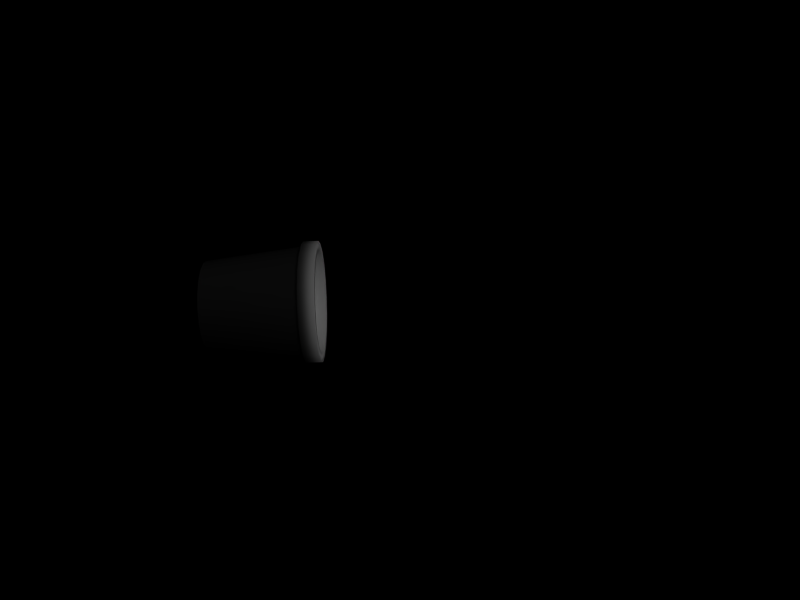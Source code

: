 # Source: FallenPot.blend  (saved by Blender 2.63.0; exported with 4.5.12 LTS)
import bpy
from mathutils import Matrix  # noqa: F401  (used for matrix-valued properties, if any)

bpy.ops.wm.read_factory_settings(use_empty=True)
scene = bpy.context.scene
scene.name = 'Scene'

# ---- collections
col_collection_1 = bpy.data.collections.new('Collection 1'); scene.collection.children.link(col_collection_1)

# ---- materials (node trees are filled in below, after node groups)
mat_material_001 = bpy.data.materials.new('Material.001')
mat_material_001.alpha_threshold = 0.0
mat_material_001.roughness = 0.5
mat_material_001.specular_intensity = 0.0
mat_material_001.line_color = (0.0, 0.0, 0.0, 1.0)
mat_material_002 = bpy.data.materials.new('Material.002')
mat_material_002.alpha_threshold = 0.0
mat_material_002.roughness = 0.5
mat_material_002.specular_intensity = 0.0
mat_material_002.line_color = (0.0, 0.0, 0.0, 1.0)
mat_material = bpy.data.materials.new('Material')
mat_material.alpha_threshold = 0.0
mat_material.roughness = 0.5
mat_material.specular_intensity = 0.2

# ---- material node trees

# ---- world
world_world = bpy.data.worlds.new('World'); scene.world = world_world
world_world.color = (0.0, 0.0, 0.0)
world_world.use_sun_shadow = False
world_world.sun_shadow_jitter_overblur = 0.0
world_world.cycles.sampling_method = 'MANUAL'
world_world.cycles.sample_map_resolution = 256

# ---- cameras
cam_camera = bpy.data.cameras.new('Camera')
cam_camera.passepartout_alpha = 0.2
cam_camera.clip_end = 100.0
cam_camera.lens = 35.0
cam_camera.sensor_width = 32.0
cam_camera.sensor_height = 18.0
cam_camera.show_passepartout = False
cam_camera.show_safe_areas = True
cam_camera.dof.focus_distance = 0.0
cam_camera.dof.aperture_fstop = 128.0

# ---- lights
light_lamp_001 = bpy.data.lights.new('Lamp.001', 'SUN')
light_lamp_001.transmission_factor = 0.0
light_lamp_001.angle = 1.571
light_lamp_001.energy = 0.2
light_lamp_001.shadow_buffer_clip_start = 0.5
light_lamp_001.shadow_soft_size = 1.0
light_lamp_001.shadow_cascade_max_distance = 1000.0
light_lamp_001.cycles.use_multiple_importance_sampling = False
light_lamp = bpy.data.lights.new('Lamp', 'SUN')
light_lamp.transmission_factor = 0.0
light_lamp.angle = 1.571
light_lamp.energy = 1.0
light_lamp.shadow_buffer_clip_start = 0.5
light_lamp.shadow_soft_size = 1.0
light_lamp.shadow_cascade_max_distance = 1000.0
light_lamp.cycles.use_multiple_importance_sampling = False

# ---- meshes
me_cylinder = bpy.data.meshes.new('Cylinder')
me_cylinder.from_pydata([(-2.54, 1.032, -6.666), (-2.532, 0.7141, -6.386), (-2.528, 0.3399, -6.238), (-2.528, -0.0535, -6.238), (-2.532, -0.4277, -6.386), (-2.54, -0.7459, -6.666), (-2.552, -0.9772, -7.053), (-2.565, -1.099, -7.506), (-2.58, -1.099, -7.984), (-2.593, -0.9772, -8.438), (-2.605, -0.7459, -8.824), (-2.613, -0.4277, -9.104), (-2.617, -0.0535, -9.252), (-2.617, 0.3399, -9.252), (-2.613, 0.7141, -9.104), (-2.605, 1.032, -8.824), (-2.593, 1.264, -8.438), (-2.58, 1.385, -7.984), (-2.565, 1.385, -7.506), (-2.552, 1.264, -7.053), (-4.719, 0.8503, -6.792), (-4.712, 0.5972, -6.569), (-4.709, 0.2996, -6.452), (-4.709, -0.01323, -6.452), (-4.712, -0.3108, -6.569), (-4.719, -0.5639, -6.792), (-4.728, -0.7478, -7.099), (-4.739, -0.8445, -7.46), (-4.75, -0.8445, -7.84), (-4.761, -0.7478, -8.201), (-4.77, -0.5639, -8.508), (-4.777, -0.3108, -8.731), (-4.78, -0.01322, -8.848), (-4.78, 0.2996, -8.848), (-4.777, 0.5972, -8.731), (-4.77, 0.8503, -8.508), (-4.761, 1.034, -8.201), (-4.75, 1.131, -7.84), (-4.739, 1.131, -7.46), (-4.728, 1.034, -7.099), (-4.745, 0.1432, -7.65), (-2.517, 1.367, -6.99), (-2.532, 1.499, -7.486), (-2.547, 1.499, -8.007), (-2.562, 1.367, -8.503), (-2.575, 1.114, -8.924), (-2.584, 0.7665, -9.231), (-2.589, 0.358, -9.392), (-2.589, -0.07158, -9.392), (-2.584, -0.4801, -9.231), (-2.575, -0.8277, -8.924), (-2.562, -1.08, -8.503), (-2.547, -1.213, -8.007), (-2.532, -1.213, -7.486), (-2.517, -1.08, -6.99), (-2.505, -0.8277, -6.569), (-2.496, -0.4801, -6.262), (-2.491, -0.07158, -6.101), (-2.491, 0.358, -6.101), (-2.496, 0.7665, -6.262), (-2.505, 1.114, -6.569), (-2.16, 1.114, -6.584), (-2.15, 0.7665, -6.277), (-2.146, 0.358, -6.116), (-2.146, -0.07158, -6.116), (-2.15, -0.4801, -6.277), (-2.16, -0.8277, -6.584), (-2.172, -1.08, -7.005), (-2.187, -1.213, -7.501), (-2.202, -1.213, -8.022), (-2.217, -1.08, -8.518), (-2.23, -0.8277, -8.94), (-2.239, -0.4801, -9.246), (-2.243, -0.07158, -9.407), (-2.243, 0.358, -9.407), (-2.239, 0.7665, -9.246), (-2.23, 1.114, -8.94), (-2.217, 1.367, -8.518), (-2.202, 1.499, -8.022), (-2.187, 1.499, -7.501), (-2.172, 1.367, -7.005), (-2.176, 1.169, -7.128), (-2.188, 1.28, -7.543), (-2.201, 1.28, -7.98), (-2.213, 1.169, -8.396), (-2.224, 0.9573, -8.749), (-2.232, 0.6659, -9.006), (-2.236, 0.3233, -9.141), (-2.236, -0.0369, -9.141), (-2.232, -0.3795, -9.006), (-2.224, -0.6709, -8.749), (-2.213, -0.8826, -8.396), (-2.201, -0.9939, -7.98), (-2.188, -0.9939, -7.543), (-2.176, -0.8826, -7.128), (-2.165, -0.6709, -6.774), (-2.158, -0.3795, -6.517), (-2.154, -0.0369, -6.382), (-2.154, 0.3233, -6.382), (-2.158, 0.6659, -6.517), (-2.165, 0.9573, -6.774), (-4.322, 0.835, -6.828), (-4.315, 0.5874, -6.61), (-4.312, 0.2963, -6.495), (-4.312, -0.009842, -6.495), (-4.315, -0.301, -6.61), (-4.322, -0.5486, -6.828), (-4.331, -0.7285, -7.129), (-4.341, -0.8231, -7.482), (-4.352, -0.8231, -7.853), (-4.363, -0.7285, -8.206), (-4.372, -0.5486, -8.507), (-4.378, -0.301, -8.725), (-4.381, -0.009841, -8.84), (-4.381, 0.2963, -8.84), (-4.378, 0.5874, -8.725), (-4.372, 0.835, -8.507), (-4.363, 1.015, -8.206), (-4.352, 1.11, -7.853), (-4.341, 1.11, -7.482), (-4.331, 1.015, -7.129)], [], [(109, 110, 111, 112), (108, 109, 112, 113), (107, 108, 113, 114), (106, 107, 114, 115), (105, 106, 115, 116), (104, 105, 116, 117), (103, 104, 117, 118), (102, 103, 118, 119), (101, 102, 119, 120), (40, 21, 20), (40, 22, 21), (40, 23, 22), (40, 24, 23), (40, 25, 24), (40, 26, 25), (40, 27, 26), (40, 28, 27), (40, 29, 28), (40, 30, 29), (40, 31, 30), (40, 32, 31), (40, 33, 32), (40, 34, 33), (40, 35, 34), (40, 36, 35), (40, 37, 36), (40, 38, 37), (40, 39, 38), (40, 20, 39), (0, 20, 21, 1), (1, 21, 22, 2), (2, 22, 23, 3), (3, 23, 24, 4), (4, 24, 25, 5), (5, 25, 26, 6), (6, 26, 27, 7), (7, 27, 28, 8), (8, 28, 29, 9), (9, 29, 30, 10), (10, 30, 31, 11), (11, 31, 32, 12), (12, 32, 33, 13), (13, 33, 34, 14), (14, 34, 35, 15), (15, 35, 36, 16), (16, 36, 37, 17), (17, 37, 38, 18), (18, 38, 39, 19), (20, 0, 19, 39), (19, 0, 60, 41), (18, 19, 41, 42), (17, 18, 42, 43), (16, 17, 43, 44), (15, 16, 44, 45), (14, 15, 45, 46), (13, 14, 46, 47), (12, 13, 47, 48), (11, 12, 48, 49), (10, 11, 49, 50), (9, 10, 50, 51), (8, 9, 51, 52), (7, 8, 52, 53), (6, 7, 53, 54), (5, 6, 54, 55), (4, 5, 55, 56), (3, 4, 56, 57), (2, 3, 57, 58), (1, 2, 58, 59), (0, 1, 59, 60), (60, 59, 62, 61), (59, 58, 63, 62), (58, 57, 64, 63), (57, 56, 65, 64), (56, 55, 66, 65), (55, 54, 67, 66), (54, 53, 68, 67), (53, 52, 69, 68), (52, 51, 70, 69), (51, 50, 71, 70), (50, 49, 72, 71), (49, 48, 73, 72), (48, 47, 74, 73), (47, 46, 75, 74), (46, 45, 76, 75), (45, 44, 77, 76), (44, 43, 78, 77), (43, 42, 79, 78), (42, 41, 80, 79), (41, 60, 61, 80), (80, 61, 100, 81), (79, 80, 81, 82), (78, 79, 82, 83), (77, 78, 83, 84), (76, 77, 84, 85), (75, 76, 85, 86), (74, 75, 86, 87), (73, 74, 87, 88), (72, 73, 88, 89), (71, 72, 89, 90), (70, 71, 90, 91), (69, 70, 91, 92), (68, 69, 92, 93), (67, 68, 93, 94), (66, 67, 94, 95), (65, 66, 95, 96), (64, 65, 96, 97), (63, 64, 97, 98), (62, 63, 98, 99), (61, 62, 99, 100), (100, 99, 102, 101), (99, 98, 103, 102), (98, 97, 104, 103), (97, 96, 105, 104), (96, 95, 106, 105), (95, 94, 107, 106), (94, 93, 108, 107), (93, 92, 109, 108), (92, 91, 110, 109), (91, 90, 111, 110), (90, 89, 112, 111), (89, 88, 113, 112), (88, 87, 114, 113), (87, 86, 115, 114), (86, 85, 116, 115), (85, 84, 117, 116), (84, 83, 118, 117), (83, 82, 119, 118), (82, 81, 120, 119), (81, 100, 101, 120)])
me_cylinder.polygons.foreach_set('use_smooth', [True] * 129)
me_cylinder.polygons.foreach_set('material_index', [1, 1, 1, 1, 1, 1, 1, 1, 1, 0, 0, 0, 0, 0, 0, 0, 0, 0, 0, 0, 0, 0, 0, 0, 0, 0, 0, 0, 0, 0, 0, 0, 0, 0, 0, 0, 0, 0, 0, 0, 0, 0, 0, 0, 0, 0, 0, 0, 0, 0, 0, 0, 0, 0, 0, 0, 0, 0, 0, 0, 0, 0, 0, 0, 0, 0, 0, 0, 0, 0, 0, 0, 0, 0, 0, 0, 0, 0, 0, 0, 0, 0, 0, 0, 0, 0, 0, 0, 0, 0, 0, 0, 0, 0, 0, 0, 0, 0, 0, 0, 0, 0, 0, 0, 0, 0, 0, 0, 0, 0, 0, 0, 0, 0, 0, 0, 0, 0, 0, 0, 0, 0, 0, 0, 0, 0, 0, 0, 0])
_uv = me_cylinder.uv_layers.new(name='UVTex')
_uv.uv.foreach_set('vector', [0.0, 0.4208, 0.04031, 0.2702, 0.117, 0.1421, 0.2226, 0.04896, 8.567e-06, 0.5792, 0.0, 0.4208, 0.2226, 0.04896, 0.3467, 7.321e-06, 0.04034, 0.7298, 8.567e-06, 0.5792, 0.3467, 7.321e-06, 0.4772, 0.0, 0.117, 0.858, 0.04034, 0.7298, 0.4772, 0.0, 0.6013, 0.04893, 0.2226, 0.9511, 0.117, 0.858, 0.6013, 0.04893, 0.7068, 0.142, 0.3467, 1.0, 0.2226, 0.9511, 0.7068, 0.142, 0.7835, 0.2702, 0.4772, 1.0, 0.3467, 1.0, 0.7835, 0.2702, 0.8239, 0.4208, 0.6013, 0.951, 0.4772, 1.0, 0.8239, 0.4208, 0.8239, 0.5792, 0.7069, 0.8579, 0.6013, 0.951, 0.8239, 0.5792, 0.7836, 0.7298, 0.1188, 0.5437, 0.1521, 0.2822, 0.1706, 0.3362, 0.1188, 0.5437, 0.1302, 0.2538, 0.1521, 0.2822, 0.1188, 0.5437, 0.1073, 0.2538, 0.1302, 0.2538, 0.1188, 0.5437, 0.08544, 0.2822, 0.1073, 0.2538, 0.1188, 0.5437, 0.06686, 0.3362, 0.08544, 0.2822, 0.1188, 0.5437, 0.05337, 0.4105, 0.06686, 0.3362, 0.1188, 0.5437, 0.04627, 0.4978, 0.05337, 0.4105, 0.1188, 0.5437, 0.04627, 0.5897, 0.04627, 0.4978, 0.1188, 0.5437, 0.05337, 0.677, 0.04627, 0.5897, 0.1188, 0.5437, 0.06686, 0.7513, 0.05337, 0.677, 0.1188, 0.5437, 0.08544, 0.8053, 0.06686, 0.7513, 0.1188, 0.5437, 0.1073, 0.8337, 0.08544, 0.8053, 0.1188, 0.5437, 0.1302, 0.8337, 0.1073, 0.8337, 0.1188, 0.5437, 0.1521, 0.8053, 0.1302, 0.8337, 0.1188, 0.5437, 0.1706, 0.7513, 0.1521, 0.8053, 0.1188, 0.5437, 0.1841, 0.677, 0.1706, 0.7513, 0.1188, 0.5437, 0.1912, 0.5897, 0.1841, 0.677, 0.1188, 0.5437, 0.1912, 0.4978, 0.1912, 0.5897, 0.1188, 0.5437, 0.1841, 0.4105, 0.1912, 0.4978, 0.1188, 0.5437, 0.1706, 0.3362, 0.1841, 0.4105, 0.4008, 0.2586, 0.4008, 0.9935, 0.3514, 0.9935, 0.3514, 0.2586, 0.3514, 0.2586, 0.3514, 0.9935, 0.3019, 0.9935, 0.3019, 0.2586, 0.3019, 0.2586, 0.3019, 0.9935, 0.2525, 0.9935, 0.2525, 0.2586, 0.2525, 0.2586, 0.2525, 0.9935, 0.2031, 0.9935, 0.2031, 0.2586, 0.2031, 0.2586, 0.2031, 0.9935, 0.1536, 0.9935, 0.1536, 0.2586, 0.1536, 0.2586, 0.1536, 0.9935, 0.1042, 0.9935, 0.1042, 0.2586, 0.1042, 0.2586, 0.1042, 0.9935, 0.05474, 0.9935, 0.05474, 0.2586, 0.05474, 0.2586, 0.05474, 0.9935, 0.005296, 0.9935, 0.005296, 0.2586, 0.9941, 0.2586, 0.9941, 0.9935, 0.9446, 0.9935, 0.9447, 0.2586, 0.9447, 0.2586, 0.9446, 0.9935, 0.8952, 0.9935, 0.8952, 0.2586, 0.8952, 0.2586, 0.8952, 0.9935, 0.8458, 0.9935, 0.8458, 0.2586, 0.8458, 0.2586, 0.8458, 0.9935, 0.7963, 0.9935, 0.7963, 0.2586, 0.7963, 0.2586, 0.7963, 0.9935, 0.7469, 0.9935, 0.7469, 0.2586, 0.7469, 0.2586, 0.7469, 0.9935, 0.6975, 0.9935, 0.6975, 0.2586, 0.6975, 0.2586, 0.6975, 0.9935, 0.648, 0.9935, 0.648, 0.2586, 0.648, 0.2586, 0.648, 0.9935, 0.5986, 0.9935, 0.5986, 0.2586, 0.5986, 0.2586, 0.5986, 0.9935, 0.5491, 0.9935, 0.5491, 0.2586, 0.5491, 0.2586, 0.5491, 0.9935, 0.4997, 0.9935, 0.4997, 0.2586, 0.4997, 0.2586, 0.4997, 0.9935, 0.4503, 0.9935, 0.4503, 0.2586, 0.4008, 0.9935, 0.4008, 0.2586, 0.4503, 0.2586, 0.4503, 0.9935, 0.1626, 0.3756, 0.1464, 0.3287, 0.1492, 0.3063, 0.167, 0.358, 0.1743, 0.4403, 0.1626, 0.3756, 0.167, 0.358, 0.1799, 0.429, 0.1805, 0.5163, 0.1743, 0.4403, 0.1799, 0.429, 0.1867, 0.5124, 0.1805, 0.5962, 0.1805, 0.5163, 0.1867, 0.5124, 0.1866, 0.6002, 0.1743, 0.6722, 0.1805, 0.5962, 0.1866, 0.6002, 0.1798, 0.6836, 0.1625, 0.7368, 0.1743, 0.6722, 0.1798, 0.6836, 0.1669, 0.7545, 0.1463, 0.7838, 0.1625, 0.7368, 0.1669, 0.7545, 0.1491, 0.806, 0.1273, 0.8084, 0.1463, 0.7838, 0.1491, 0.806, 0.1283, 0.8331, 0.1073, 0.8084, 0.1273, 0.8084, 0.1283, 0.8331, 0.1063, 0.833, 0.08829, 0.7836, 0.1073, 0.8084, 0.1063, 0.833, 0.08545, 0.8058, 0.07213, 0.7367, 0.08829, 0.7836, 0.08545, 0.8058, 0.06773, 0.7543, 0.06039, 0.6721, 0.07213, 0.7367, 0.06773, 0.7543, 0.05484, 0.6835, 0.05422, 0.5961, 0.06039, 0.6721, 0.05484, 0.6835, 0.04805, 0.6, 0.05422, 0.5162, 0.05422, 0.5961, 0.04805, 0.6, 0.04805, 0.5123, 0.06043, 0.4401, 0.05422, 0.5162, 0.04805, 0.5123, 0.05486, 0.4287, 0.07221, 0.3755, 0.06043, 0.4401, 0.05486, 0.4287, 0.06781, 0.3578, 0.08838, 0.3287, 0.07221, 0.3755, 0.06781, 0.3578, 0.08558, 0.3065, 0.1074, 0.3043, 0.08838, 0.3287, 0.08558, 0.3065, 0.1064, 0.2796, 0.1274, 0.3041, 0.1074, 0.3043, 0.1064, 0.2796, 0.1283, 0.2794, 0.1464, 0.3287, 0.1274, 0.3041, 0.1283, 0.2794, 0.1492, 0.3063, 0.4008, 0.2412, 0.3514, 0.2412, 0.3514, 0.02082, 0.4008, 0.02082, 0.3514, 0.2412, 0.3019, 0.2412, 0.3019, 0.02082, 0.3514, 0.02082, 0.3019, 0.2412, 0.2525, 0.2412, 0.2525, 0.02082, 0.3019, 0.02082, 0.2525, 0.2412, 0.2031, 0.2412, 0.2031, 0.02082, 0.2525, 0.02082, 0.2031, 0.2412, 0.1536, 0.2412, 0.1536, 0.02082, 0.2031, 0.02082, 0.1536, 0.2412, 0.1042, 0.2412, 0.1042, 0.02082, 0.1536, 0.02082, 0.1042, 0.2412, 0.05474, 0.2412, 0.05474, 0.02082, 0.1042, 0.02082, 0.05474, 0.2412, 0.005296, 0.2412, 0.005296, 0.02082, 0.05474, 0.02082, 0.9941, 0.2412, 0.9447, 0.2412, 0.9447, 0.02082, 0.9941, 0.02082, 0.9447, 0.2412, 0.8952, 0.2412, 0.8952, 0.02082, 0.9447, 0.02082, 0.8952, 0.2412, 0.8458, 0.2412, 0.8458, 0.02082, 0.8952, 0.02082, 0.8458, 0.2412, 0.7963, 0.2412, 0.7963, 0.02082, 0.8458, 0.02082, 0.7963, 0.2412, 0.7469, 0.2412, 0.7469, 0.02082, 0.7963, 0.02082, 0.7469, 0.2412, 0.6975, 0.2412, 0.6975, 0.02082, 0.7469, 0.02082, 0.6975, 0.2412, 0.648, 0.2412, 0.648, 0.02082, 0.6975, 0.02082, 0.648, 0.2412, 0.5986, 0.2412, 0.5986, 0.02082, 0.648, 0.02082, 0.5986, 0.2412, 0.5491, 0.2412, 0.5491, 0.02082, 0.5986, 0.02082, 0.5491, 0.2412, 0.4997, 0.2412, 0.4997, 0.02082, 0.5491, 0.02082, 0.4997, 0.2412, 0.4503, 0.2412, 0.4503, 0.02082, 0.4997, 0.02082, 0.4503, 0.2412, 0.4008, 0.2412, 0.4008, 0.02082, 0.4503, 0.02082, 0.179, 0.6936, 0.1659, 0.7659, 0.1577, 0.7333, 0.1687, 0.6727, 0.1859, 0.6087, 0.179, 0.6936, 0.1687, 0.6727, 0.1745, 0.6015, 0.1859, 0.5193, 0.1859, 0.6087, 0.1745, 0.6015, 0.1745, 0.5265, 0.179, 0.4344, 0.1859, 0.5193, 0.1745, 0.5265, 0.1687, 0.4553, 0.1659, 0.3621, 0.179, 0.4344, 0.1687, 0.4553, 0.1577, 0.3947, 0.1478, 0.3096, 0.1659, 0.3621, 0.1577, 0.3947, 0.1426, 0.3507, 0.1266, 0.282, 0.1478, 0.3096, 0.1426, 0.3507, 0.1248, 0.3275, 0.1042, 0.282, 0.1266, 0.282, 0.1248, 0.3275, 0.106, 0.3275, 0.08299, 0.3096, 0.1042, 0.282, 0.106, 0.3275, 0.08823, 0.3507, 0.06493, 0.3621, 0.08299, 0.3096, 0.08823, 0.3507, 0.07308, 0.3947, 0.0518, 0.4344, 0.06493, 0.3621, 0.07308, 0.3947, 0.06207, 0.4553, 0.0449, 0.5193, 0.0518, 0.4344, 0.06207, 0.4553, 0.05628, 0.5265, 0.0449, 0.6087, 0.0449, 0.5193, 0.05628, 0.5265, 0.05628, 0.6015, 0.0518, 0.6936, 0.0449, 0.6087, 0.05628, 0.6015, 0.06207, 0.6727, 0.06493, 0.7659, 0.0518, 0.6936, 0.06207, 0.6727, 0.07308, 0.7333, 0.08299, 0.8184, 0.06493, 0.7659, 0.07308, 0.7333, 0.08823, 0.7773, 0.1042, 0.846, 0.08299, 0.8184, 0.08823, 0.7773, 0.106, 0.8005, 0.1266, 0.846, 0.1042, 0.846, 0.106, 0.8005, 0.1248, 0.8005, 0.1478, 0.8184, 0.1266, 0.846, 0.1248, 0.8005, 0.1426, 0.7773, 0.1659, 0.7659, 0.1478, 0.8184, 0.1426, 0.7773, 0.1577, 0.7333, 0.4008, 0.02082, 0.3514, 0.02082, 0.3514, 0.8391, 0.4008, 0.8391, 0.3514, 0.02082, 0.3019, 0.02082, 0.3019, 0.8391, 0.3514, 0.8391, 0.3019, 0.02082, 0.2525, 0.02082, 0.2525, 0.8391, 0.3019, 0.8391, 0.2525, 0.02082, 0.2031, 0.02082, 0.2031, 0.8391, 0.2525, 0.8391, 0.2031, 0.02082, 0.1536, 0.02082, 0.1536, 0.8391, 0.2031, 0.8391, 0.1536, 0.02082, 0.1042, 0.02082, 0.1042, 0.8391, 0.1536, 0.8391, 0.1042, 0.02082, 0.05474, 0.02082, 0.05474, 0.8391, 0.1042, 0.8391, 0.05474, 0.02082, 0.005296, 0.02082, 0.005296, 0.8391, 0.05474, 0.8391, 0.9941, 0.02082, 0.9447, 0.02082, 0.9447, 0.8391, 0.9941, 0.8391, 0.9447, 0.02082, 0.8952, 0.02082, 0.8952, 0.8391, 0.9447, 0.8391, 0.8952, 0.02082, 0.8458, 0.02082, 0.8458, 0.8391, 0.8952, 0.8391, 0.8458, 0.02082, 0.7963, 0.02082, 0.7963, 0.8391, 0.8458, 0.8391, 0.7963, 0.02082, 0.7469, 0.02082, 0.7469, 0.8391, 0.7963, 0.8391, 0.7469, 0.02082, 0.6975, 0.02082, 0.6975, 0.8391, 0.7469, 0.8391, 0.6975, 0.02082, 0.648, 0.02082, 0.648, 0.8391, 0.6975, 0.8391, 0.648, 0.02082, 0.5986, 0.02082, 0.5986, 0.8391, 0.648, 0.8391, 0.5986, 0.02082, 0.5491, 0.02082, 0.5491, 0.8391, 0.5986, 0.8391, 0.5491, 0.02082, 0.4997, 0.02082, 0.4997, 0.8391, 0.5491, 0.8391, 0.4997, 0.02082, 0.4503, 0.02082, 0.4503, 0.8391, 0.4997, 0.8391, 0.4503, 0.02082, 0.4008, 0.02082, 0.4008, 0.8391, 0.4503, 0.8391])
me_cylinder.materials.append(mat_material_001)
me_cylinder.materials.append(mat_material_002)
me_cylinder.materials.append(mat_material)
me_cylinder.use_remesh_preserve_volume = False
me_cylinder.use_remesh_preserve_attributes = False
me_cylinder.use_mirror_vertex_groups = False
me_cylinder.update()

# ---- objects
ob_lamp_001 = bpy.data.objects.new('Lamp.001', light_lamp_001)
ob_lamp = bpy.data.objects.new('Lamp', light_lamp)
ob_camera = bpy.data.objects.new('Camera', cam_camera)
ob_cylinder = bpy.data.objects.new('Cylinder', me_cylinder)

# ---- transforms, parenting, visibility, modifiers, constraints
ob_lamp_001.location = (2.729, -7.984, 10.39)
ob_lamp_001.rotation_euler = (0.7706, -0.8924, 1.836)
ob_lamp_001.lock_rotations_4d = False
ob_lamp_001.empty_display_type = 'ARROWS'
ob_lamp_001.lineart.crease_threshold = 0.0
ob_lamp.location = (13.49, -7.984, 6.74)
ob_lamp.rotation_euler = (0.7706, -0.8924, 1.836)
ob_lamp.lock_rotations_4d = False
ob_lamp.empty_display_type = 'ARROWS'
ob_lamp.lineart.crease_threshold = 0.0
ob_camera.location = (2.55, -15.12, 9.918)
ob_camera.rotation_euler = (1.036, 1.749e-16, 1.083e-16)
ob_camera.lock_rotations_4d = False
ob_camera.empty_display_type = 'ARROWS'
ob_camera.lineart.crease_threshold = 0.0
ob_cylinder.location = (2.914, 0.0, -4.658)
ob_cylinder.rotation_euler = (3.142, -0.0, 0.0)
ob_cylinder.scale = (0.8844, 0.8844, 0.7285)
ob_cylinder.lock_rotations_4d = False
ob_cylinder.empty_display_type = 'ARROWS'
ob_cylinder.lineart.crease_threshold = 0.0

# ---- collection membership
col_collection_1.objects.link(ob_lamp_001)
col_collection_1.objects.link(ob_lamp)
col_collection_1.objects.link(ob_camera)
col_collection_1.objects.link(ob_cylinder)

# ---- scene / render settings (as saved in the file)
scene.camera = ob_camera
scene.frame_start = 1; scene.frame_end = 250; scene.frame_set(1)
scene.render.engine = 'BLENDER_EEVEE_NEXT'
scene.render.image_settings.file_format = 'JPEG'
scene.render.image_settings.color_mode = 'RGB'
scene.render.image_settings.compression = 90
scene.render.resolution_x = 800
scene.render.resolution_y = 600
scene.render.pixel_aspect_x = 100.0
scene.render.pixel_aspect_y = 100.0
scene.render.fps = 25
scene.render.dither_intensity = 0.0
scene.render.use_compositing = False
scene.render.use_sequencer = False
scene.render.bake_margin = 2
scene.render.bake_bias = 0.0
scene.render.use_stamp_time = False
scene.render.use_stamp_date = False
scene.render.use_stamp_frame = False
scene.render.use_stamp_camera = False
scene.render.use_stamp_scene = False
scene.render.use_stamp_filename = False
scene.render.use_stamp_render_time = False
scene.render.stamp_font_size = 0
scene.cycles.use_denoising = False
scene.cycles.samples = 10
scene.cycles.sampling_pattern = 'TABULATED_SOBOL'
scene.cycles.light_sampling_threshold = 0.0
scene.cycles.use_adaptive_sampling = False
scene.cycles.use_light_tree = False
scene.cycles.blur_glossy = 0.0
scene.cycles.volume_bounces = 1
scene.cycles.pixel_filter_type = 'GAUSSIAN'
scene.cycles.sample_clamp_indirect = 0.0
scene.view_settings.view_transform = 'Raw'
bpy.context.view_layer.update()
